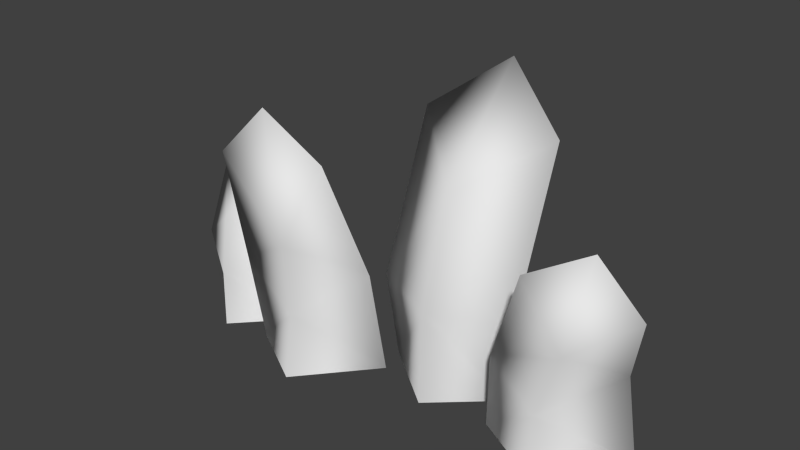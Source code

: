 # Source: Grass_Line_001.blend  (saved by Blender 2.61.0; exported with 4.5.12 LTS)
import bpy
from mathutils import Matrix  # noqa: F401  (used for matrix-valued properties, if any)

bpy.ops.wm.read_factory_settings(use_empty=True)
scene = bpy.context.scene
scene.name = 'Scene'

# ---- collections
col_collection_1 = bpy.data.collections.new('Collection 1'); scene.collection.children.link(col_collection_1)

# ---- world
world_world = bpy.data.worlds.new('World'); scene.world = world_world
world_world.color = (0.05088, 0.05088, 0.05088)
world_world.use_sun_shadow = False
world_world.sun_shadow_jitter_overblur = 0.0
world_world.cycles.sampling_method = 'MANUAL'
world_world.cycles.sample_map_resolution = 256

# ---- meshes
me_grass_line_001 = bpy.data.meshes.new('Grass_Line_001')
me_grass_line_001.from_pydata([(-14.53, 0.1655, -11.98), (-25.87, 6.196, 11.11), (-22.96, 3.217, -1.202), (-30.79, 3.8, 5.086), (-23.99, -3.146, 1.047), (-19.35, 2.855, 9.107), (-28.63, -0.07153, -11.98), (-21.05, 2.476, -11.98), (-22.48, 2.331, -6.21), (-29.28, -1.31, -3.178), (-22.32, -5.686, -5.321), (-14.79, -1.494, -2.724), (-21.16, -6.8, -11.98), (33.11, 2.397, -11.98), (30.06, -4.412, 15.09), (25.67, 0.3709, 5.941), (22.7, -6.042, 10.91), (27.67, -5.47, 3.03), (34.22, -1.013, 7.415), (17.01, -2.481, -11.98), (23.08, 1.917, -12.02), (23.21, 1.802, -4.933), (17.86, -3.526, -1.901), (25.19, -5.97, -4.842), (32.42, 0.4719, -0.2494), (25.54, -7.028, -11.98), (1.202, -1.265, -11.98), (-8.988, -9.539, 21.63), (-8.762, -2.872, 6.97), (-15.39, -10.12, 14.99), (-7.465, -9.306, 5.087), (-2.077, -7.841, 16.1), (-15.07, -5.524, -11.98), (-8.834, -1.361, -12.02), (-8.713, -1.483, -3.336), (-15.82, -6.983, -0.304), (-6.644, -9.23, -3.511), (0.4391, -3.162, 1.347), (-6.721, -10.39, -11.98), (16.53, 2.782, -11.98), (8.775, 11.93, 25.73), (8.713, 6.315, 9.781), (-0.2253, 8.012, 19.03), (8.72, 0.2286, 13.31), (17.6, 8.142, 19.21), (0.107, 2.426, -11.98), (8.741, 5.023, -12.02), (8.686, 5.473, -0.3332), (-0.6874, 1.18, -0.5701), (8.653, -3.582, -0.4571), (17.61, 1.114, -0.6486), (8.695, -4.253, -11.98)], [], [(8, 7, 6), (9, 8, 6), (6, 10, 9), (6, 12, 10), (11, 5, 4), (10, 11, 4), (9, 3, 2), (8, 9, 2), (9, 4, 3), (9, 10, 4), (11, 2, 5), (11, 8, 2), (0, 11, 10), (12, 0, 10), (0, 7, 8), (11, 0, 8), (5, 2, 1), (3, 4, 1), (2, 3, 1), (4, 5, 1), (21, 20, 19), (22, 21, 19), (19, 23, 22), (19, 25, 23), (24, 18, 17), (23, 24, 17), (22, 16, 15), (21, 22, 15), (22, 17, 16), (22, 23, 17), (24, 15, 18), (24, 21, 15), (13, 24, 23), (25, 13, 23), (13, 20, 21), (24, 13, 21), (18, 15, 14), (16, 17, 14), (15, 16, 14), (17, 18, 14), (34, 33, 32), (35, 34, 32), (32, 36, 35), (32, 38, 36), (37, 31, 30), (36, 37, 30), (35, 29, 28), (34, 35, 28), (35, 30, 29), (35, 36, 30), (37, 28, 31), (37, 34, 28), (26, 37, 36), (38, 26, 36), (26, 33, 34), (37, 26, 34), (31, 28, 27), (29, 30, 27), (28, 29, 27), (30, 31, 27), (47, 46, 45), (48, 47, 45), (45, 49, 48), (45, 51, 49), (50, 44, 43), (49, 50, 43), (48, 42, 41), (47, 48, 41), (48, 43, 42), (48, 49, 43), (50, 41, 44), (50, 47, 41), (39, 50, 49), (51, 39, 49), (39, 46, 47), (50, 39, 47), (44, 41, 40), (42, 43, 40), (41, 42, 40), (43, 44, 40)])
me_grass_line_001.polygons.foreach_set('use_smooth', [True] * 80)
_ca = me_grass_line_001.color_attributes.new('vertex_color_layer_0', 'BYTE_COLOR', 'CORNER')
_ca.data.foreach_set('color', [0.05286, 0.2705, 0.1221, 1.0, 0.0003035, 0.04374, 0.02843, 1.0, 0.0003035, 0.04374, 0.02843, 1.0, 0.05286, 0.2705, 0.1221, 1.0, 0.05286, 0.2705, 0.1221, 1.0, 0.0003035, 0.04374, 0.02843, 1.0, 0.0003035, 0.04374, 0.02843, 1.0, 0.05448, 0.2664, 0.1301, 1.0, 0.05286, 0.2705, 0.1221, 1.0, 0.0003035, 0.04374, 0.02843, 1.0, 0.0003035, 0.04374, 0.02843, 1.0, 0.05448, 0.2664, 0.1301, 1.0, 0.0003035, 0.04374, 0.02843, 1.0, 0.3613, 0.5972, 0.1221, 1.0, 0.3613, 0.5972, 0.1248, 1.0, 0.05448, 0.2664, 0.1301, 1.0, 0.0003035, 0.04374, 0.02843, 1.0, 0.3613, 0.5972, 0.1248, 1.0, 0.05286, 0.2705, 0.1221, 1.0, 0.3613, 0.5972, 0.1221, 1.0, 0.3564, 0.5906, 0.1248, 1.0, 0.05286, 0.2705, 0.1221, 1.0, 0.05286, 0.2705, 0.1221, 1.0, 0.3564, 0.5906, 0.1248, 1.0, 0.05286, 0.2705, 0.1221, 1.0, 0.3613, 0.5972, 0.1248, 1.0, 0.3613, 0.5972, 0.1221, 1.0, 0.05286, 0.2705, 0.1221, 1.0, 0.05448, 0.2664, 0.1301, 1.0, 0.3613, 0.5972, 0.1248, 1.0, 0.0003035, 0.04374, 0.02843, 1.0, 0.3564, 0.5906, 0.1248, 1.0, 0.3613, 0.5972, 0.1221, 1.0, 0.0003035, 0.04374, 0.02843, 1.0, 0.05286, 0.2705, 0.1221, 1.0, 0.3564, 0.5906, 0.1248, 1.0, 0.0003035, 0.04374, 0.02843, 1.0, 0.0003035, 0.04374, 0.02843, 1.0, 0.05448, 0.2664, 0.1301, 1.0, 0.0003035, 0.04374, 0.02843, 1.0, 0.0003035, 0.04374, 0.02843, 1.0, 0.05448, 0.2664, 0.1301, 1.0, 0.0003035, 0.04374, 0.02843, 1.0, 0.0003035, 0.04374, 0.02843, 1.0, 0.05286, 0.2705, 0.1221, 1.0, 0.0003035, 0.04374, 0.02843, 1.0, 0.0003035, 0.04374, 0.02843, 1.0, 0.05286, 0.2705, 0.1221, 1.0, 0.3613, 0.5972, 0.1221, 1.0, 0.3564, 0.5906, 0.1248, 1.0, 0.7157, 0.7157, 0.03434, 1.0, 0.3613, 0.5972, 0.1221, 1.0, 0.3613, 0.5972, 0.1248, 1.0, 0.7231, 0.7157, 0.03434, 1.0, 0.3564, 0.5906, 0.1248, 1.0, 0.3613, 0.5972, 0.1221, 1.0, 0.7157, 0.7157, 0.03434, 1.0, 0.3613, 0.5972, 0.1248, 1.0, 0.3613, 0.5972, 0.1221, 1.0, 0.7231, 0.7157, 0.03434, 1.0, 0.05286, 0.2705, 0.1221, 1.0, 0.0003035, 0.04374, 0.02843, 1.0, 0.0003035, 0.04374, 0.02843, 1.0, 0.0003035, 0.04374, 0.02843, 1.0, 0.05286, 0.2705, 0.1221, 1.0, 0.0003035, 0.04374, 0.02843, 1.0, 0.0003035, 0.04374, 0.02843, 1.0, 0.05448, 0.2705, 0.1248, 1.0, 0.0003035, 0.04374, 0.02843, 1.0, 0.0003035, 0.04374, 0.02843, 1.0, 0.0003035, 0.04374, 0.02843, 1.0, 0.05448, 0.2705, 0.1248, 1.0, 0.05286, 0.2705, 0.1221, 1.0, 0.3613, 0.5972, 0.1221, 1.0, 0.3613, 0.5972, 0.1248, 1.0, 0.05448, 0.2705, 0.1248, 1.0, 0.05286, 0.2705, 0.1221, 1.0, 0.3613, 0.5972, 0.1248, 1.0, 0.0003035, 0.04374, 0.02843, 1.0, 0.3613, 0.5972, 0.1221, 1.0, 0.3564, 0.5906, 0.1248, 1.0, 0.05286, 0.2705, 0.1221, 1.0, 0.0003035, 0.04374, 0.02843, 1.0, 0.3564, 0.5906, 0.1248, 1.0, 0.0003035, 0.04374, 0.02843, 1.0, 0.3613, 0.5972, 0.1248, 1.0, 0.3613, 0.5972, 0.1221, 1.0, 0.0003035, 0.04374, 0.02843, 1.0, 0.05448, 0.2705, 0.1248, 1.0, 0.3613, 0.5972, 0.1248, 1.0, 0.05286, 0.2705, 0.1221, 1.0, 0.3564, 0.5906, 0.1248, 1.0, 0.3613, 0.5972, 0.1221, 1.0, 0.05286, 0.2705, 0.1221, 1.0, 0.05286, 0.2705, 0.1221, 1.0, 0.3564, 0.5906, 0.1248, 1.0, 0.0003035, 0.04374, 0.02843, 1.0, 0.05286, 0.2705, 0.1221, 1.0, 0.05448, 0.2705, 0.1248, 1.0, 0.0003035, 0.04374, 0.02843, 1.0, 0.0003035, 0.04374, 0.02843, 1.0, 0.05448, 0.2705, 0.1248, 1.0, 0.0003035, 0.04374, 0.02843, 1.0, 0.0003035, 0.04374, 0.02843, 1.0, 0.05286, 0.2705, 0.1221, 1.0, 0.05286, 0.2705, 0.1221, 1.0, 0.0003035, 0.04374, 0.02843, 1.0, 0.05286, 0.2705, 0.1221, 1.0, 0.3613, 0.5972, 0.1221, 1.0, 0.3564, 0.5906, 0.1248, 1.0, 0.7231, 0.7157, 0.03434, 1.0, 0.3613, 0.5972, 0.1221, 1.0, 0.3613, 0.5972, 0.1248, 1.0, 0.7231, 0.7157, 0.03434, 1.0, 0.3564, 0.5906, 0.1248, 1.0, 0.3613, 0.5972, 0.1221, 1.0, 0.7231, 0.7157, 0.03434, 1.0, 0.3613, 0.5972, 0.1248, 1.0, 0.3613, 0.5972, 0.1221, 1.0, 0.7231, 0.7157, 0.03434, 1.0, 0.05286, 0.2705, 0.1221, 1.0, 0.0003035, 0.04374, 0.02843, 1.0, 0.0003035, 0.04374, 0.02843, 1.0, 0.0, 0.04374, 0.02843, 1.0, 0.05286, 0.2705, 0.1221, 1.0, 0.0003035, 0.04374, 0.02843, 1.0, 0.0003035, 0.04374, 0.02843, 1.0, 0.05448, 0.2705, 0.1248, 1.0, 0.0, 0.04374, 0.02843, 1.0, 0.0003035, 0.04374, 0.02843, 1.0, 0.0003035, 0.04374, 0.02843, 1.0, 0.05448, 0.2705, 0.1248, 1.0, 0.0003035, 0.04374, 0.02843, 1.0, 0.3613, 0.5972, 0.1221, 1.0, 0.3613, 0.5972, 0.1248, 1.0, 0.05448, 0.2705, 0.1248, 1.0, 0.0003035, 0.04374, 0.02843, 1.0, 0.3613, 0.5972, 0.1248, 1.0, 0.0, 0.04374, 0.02843, 1.0, 0.7231, 0.7157, 0.03434, 1.0, 0.3564, 0.5906, 0.1248, 1.0, 0.05286, 0.2705, 0.1221, 1.0, 0.0, 0.04374, 0.02843, 1.0, 0.3564, 0.5906, 0.1248, 1.0, 0.0, 0.04374, 0.02843, 1.0, 0.3613, 0.5972, 0.1248, 1.0, 0.7231, 0.7157, 0.03434, 1.0, 0.0, 0.04374, 0.02843, 1.0, 0.05448, 0.2705, 0.1248, 1.0, 0.3613, 0.5972, 0.1248, 1.0, 0.0, 0.04374, 0.02843, 1.0, 0.3564, 0.5906, 0.1248, 1.0, 0.3613, 0.5972, 0.1221, 1.0, 0.0, 0.04374, 0.02843, 1.0, 0.05286, 0.2705, 0.1221, 1.0, 0.3564, 0.5906, 0.1248, 1.0, 0.0003035, 0.04374, 0.02843, 1.0, 0.0003035, 0.04374, 0.02843, 1.0, 0.05448, 0.2705, 0.1248, 1.0, 0.0003035, 0.04374, 0.02843, 1.0, 0.0003035, 0.04374, 0.02843, 1.0, 0.05448, 0.2705, 0.1248, 1.0, 0.0003035, 0.04374, 0.02843, 1.0, 0.0003035, 0.04374, 0.02843, 1.0, 0.05286, 0.2705, 0.1221, 1.0, 0.0, 0.04374, 0.02843, 1.0, 0.0003035, 0.04374, 0.02843, 1.0, 0.05286, 0.2705, 0.1221, 1.0, 0.3613, 0.5972, 0.1221, 1.0, 0.3564, 0.5906, 0.1248, 1.0, 0.7231, 0.7157, 0.03434, 1.0, 0.7231, 0.7157, 0.03434, 1.0, 0.3613, 0.5972, 0.1248, 1.0, 0.7231, 0.7157, 0.03434, 1.0, 0.3564, 0.5906, 0.1248, 1.0, 0.7231, 0.7157, 0.03434, 1.0, 0.7231, 0.7157, 0.03434, 1.0, 0.3613, 0.5972, 0.1248, 1.0, 0.3613, 0.5972, 0.1221, 1.0, 0.7231, 0.7157, 0.03434, 1.0, 0.05286, 0.2705, 0.1221, 1.0, 0.0003035, 0.04374, 0.02843, 1.0, 0.0003035, 0.04374, 0.02843, 1.0, 0.0, 0.04374, 0.02843, 1.0, 0.05286, 0.2705, 0.1221, 1.0, 0.0003035, 0.04374, 0.02843, 1.0, 0.0003035, 0.04374, 0.02843, 1.0, 0.05448, 0.2705, 0.1248, 1.0, 0.0, 0.04374, 0.02843, 1.0, 0.0003035, 0.04374, 0.02843, 1.0, 0.0003035, 0.04374, 0.02843, 1.0, 0.05448, 0.2705, 0.1248, 1.0, 0.0, 0.04374, 0.02843, 1.0, 0.7231, 0.7157, 0.03434, 1.0, 0.3613, 0.5972, 0.1248, 1.0, 0.05448, 0.2705, 0.1248, 1.0, 0.0, 0.04374, 0.02843, 1.0, 0.3613, 0.5972, 0.1248, 1.0, 0.0, 0.04374, 0.02843, 1.0, 0.3613, 0.5972, 0.1221, 1.0, 0.3564, 0.5906, 0.1248, 1.0, 0.05286, 0.2705, 0.1221, 1.0, 0.0, 0.04374, 0.02843, 1.0, 0.3564, 0.5906, 0.1248, 1.0, 0.0, 0.04374, 0.02843, 1.0, 0.3613, 0.5972, 0.1248, 1.0, 0.3613, 0.5972, 0.1221, 1.0, 0.0, 0.04374, 0.02843, 1.0, 0.05448, 0.2705, 0.1248, 1.0, 0.3613, 0.5972, 0.1248, 1.0, 0.0, 0.04374, 0.02843, 1.0, 0.3564, 0.5906, 0.1248, 1.0, 0.7231, 0.7157, 0.03434, 1.0, 0.0, 0.04374, 0.02843, 1.0, 0.05286, 0.2705, 0.1221, 1.0, 0.3564, 0.5906, 0.1248, 1.0, 0.0003035, 0.04374, 0.02843, 1.0, 0.0, 0.04374, 0.02843, 1.0, 0.05448, 0.2705, 0.1248, 1.0, 0.0003035, 0.04374, 0.02843, 1.0, 0.0003035, 0.04374, 0.02843, 1.0, 0.05448, 0.2705, 0.1248, 1.0, 0.0003035, 0.04374, 0.02843, 1.0, 0.0003035, 0.04374, 0.02843, 1.0, 0.05286, 0.2705, 0.1221, 1.0, 0.0, 0.04374, 0.02843, 1.0, 0.0003035, 0.04374, 0.02843, 1.0, 0.05286, 0.2705, 0.1221, 1.0, 0.7231, 0.7157, 0.03434, 1.0, 0.3564, 0.5906, 0.1248, 1.0, 0.7231, 0.7157, 0.03434, 1.0, 0.3613, 0.5972, 0.1221, 1.0, 0.3613, 0.5972, 0.1248, 1.0, 0.7157, 0.7157, 0.03434, 1.0, 0.3564, 0.5906, 0.1248, 1.0, 0.3613, 0.5972, 0.1221, 1.0, 0.7231, 0.7157, 0.03434, 1.0, 0.3613, 0.5972, 0.1248, 1.0, 0.7231, 0.7157, 0.03434, 1.0, 0.7231, 0.7157, 0.03434, 1.0])
me_grass_line_001.use_remesh_preserve_volume = False
me_grass_line_001.use_remesh_preserve_attributes = False
me_grass_line_001.use_mirror_vertex_groups = False
me_grass_line_001.update()

# ---- objects
ob_grass_line_001 = bpy.data.objects.new('Grass_Line_001', me_grass_line_001)

# ---- transforms, parenting, visibility, modifiers, constraints
ob_grass_line_001.location = (-0.08063, 1.22, 4.781)
ob_grass_line_001.scale = (0.5, 0.5, 0.5)
ob_grass_line_001.lineart.crease_threshold = 0.0

# ---- collection membership
col_collection_1.objects.link(ob_grass_line_001)

# ---- scene / render settings (as saved in the file)
scene.frame_start = 1; scene.frame_end = 250; scene.frame_set(1)
scene.render.engine = 'BLENDER_EEVEE_NEXT'
scene.render.image_settings.color_mode = 'RGB'
scene.render.image_settings.compression = 90
scene.render.resolution_percentage = 50
scene.render.dither_intensity = 0.0
scene.render.bake_margin = 2
scene.render.bake_bias = 0.0
scene.cycles.use_denoising = False
scene.cycles.samples = 10
scene.cycles.sampling_pattern = 'TABULATED_SOBOL'
scene.cycles.light_sampling_threshold = 0.0
scene.cycles.use_adaptive_sampling = False
scene.cycles.use_light_tree = False
scene.cycles.blur_glossy = 0.0
scene.cycles.volume_bounces = 1
scene.cycles.pixel_filter_type = 'GAUSSIAN'
scene.cycles.sample_clamp_indirect = 0.0
scene.view_settings.view_transform = 'Standard'
bpy.context.view_layer.update()

# ---- added for rendering (the .blend has no active camera and no usable light): camera, sun
cam_auto = bpy.data.cameras.new('AutoCamera')
cam_auto.lens = 50.0
cam_auto.sensor_width = 36.0
cam_auto.clip_end = 1000.0
ob_auto_camera = bpy.data.objects.new('AutoCamera', cam_auto)
scene.collection.objects.link(ob_auto_camera)
ob_auto_camera.location = (37.0537, -41.9294, 37.2318)
ob_auto_camera.rotation_euler = (1.09748, -7.21219e-08, 0.694738)
scene.camera = ob_auto_camera
light_auto_sun = bpy.data.lights.new('AutoSun', 'SUN')
light_auto_sun.energy = 3.0
light_auto_sun.angle = 0.0523599
ob_auto_sun = bpy.data.objects.new('AutoSun', light_auto_sun)
scene.collection.objects.link(ob_auto_sun)
ob_auto_sun.rotation_euler = (0.872665, 0.174533, 0.523599)
bpy.context.view_layer.update()
